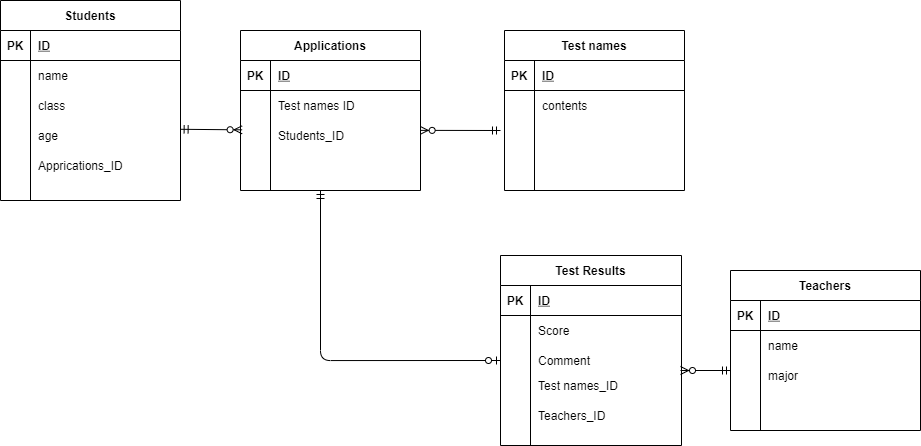

The diagram above was exported from draw.io. Its source (the exported page's mxGraphModel, read from the mxfile embedded in the PNG):
<mxGraphModel dx="1794" dy="583" grid="1" gridSize="10" guides="1" tooltips="1" connect="1" arrows="1" fold="1" page="1" pageScale="1" pageWidth="827" pageHeight="1169" math="0" shadow="0">
  <root>
    <mxCell id="0" />
    <mxCell id="1" parent="0" />
    <mxCell id="9yixImiT3pT0Q9pAB4GW-1" value="Students" style="shape=table;startSize=30;container=1;collapsible=1;childLayout=tableLayout;fixedRows=1;rowLines=0;fontStyle=1;align=center;resizeLast=1;" parent="1" vertex="1">
      <mxGeometry x="-180" y="350" width="180" height="200" as="geometry" />
    </mxCell>
    <mxCell id="9yixImiT3pT0Q9pAB4GW-2" value="" style="shape=partialRectangle;collapsible=0;dropTarget=0;pointerEvents=0;fillColor=none;top=0;left=0;bottom=1;right=0;points=[[0,0.5],[1,0.5]];portConstraint=eastwest;" parent="9yixImiT3pT0Q9pAB4GW-1" vertex="1">
      <mxGeometry y="30" width="180" height="30" as="geometry" />
    </mxCell>
    <mxCell id="9yixImiT3pT0Q9pAB4GW-3" value="PK" style="shape=partialRectangle;connectable=0;fillColor=none;top=0;left=0;bottom=0;right=0;fontStyle=1;overflow=hidden;" parent="9yixImiT3pT0Q9pAB4GW-2" vertex="1">
      <mxGeometry width="30" height="30" as="geometry" />
    </mxCell>
    <mxCell id="9yixImiT3pT0Q9pAB4GW-4" value="ID" style="shape=partialRectangle;connectable=0;fillColor=none;top=0;left=0;bottom=0;right=0;align=left;spacingLeft=6;fontStyle=5;overflow=hidden;" parent="9yixImiT3pT0Q9pAB4GW-2" vertex="1">
      <mxGeometry x="30" width="150" height="30" as="geometry" />
    </mxCell>
    <mxCell id="9yixImiT3pT0Q9pAB4GW-5" value="" style="shape=partialRectangle;collapsible=0;dropTarget=0;pointerEvents=0;fillColor=none;top=0;left=0;bottom=0;right=0;points=[[0,0.5],[1,0.5]];portConstraint=eastwest;" parent="9yixImiT3pT0Q9pAB4GW-1" vertex="1">
      <mxGeometry y="60" width="180" height="30" as="geometry" />
    </mxCell>
    <mxCell id="9yixImiT3pT0Q9pAB4GW-6" value="" style="shape=partialRectangle;connectable=0;fillColor=none;top=0;left=0;bottom=0;right=0;editable=1;overflow=hidden;" parent="9yixImiT3pT0Q9pAB4GW-5" vertex="1">
      <mxGeometry width="30" height="30" as="geometry" />
    </mxCell>
    <mxCell id="9yixImiT3pT0Q9pAB4GW-7" value="name" style="shape=partialRectangle;connectable=0;fillColor=none;top=0;left=0;bottom=0;right=0;align=left;spacingLeft=6;overflow=hidden;" parent="9yixImiT3pT0Q9pAB4GW-5" vertex="1">
      <mxGeometry x="30" width="150" height="30" as="geometry" />
    </mxCell>
    <mxCell id="9yixImiT3pT0Q9pAB4GW-8" value="" style="shape=partialRectangle;collapsible=0;dropTarget=0;pointerEvents=0;fillColor=none;top=0;left=0;bottom=0;right=0;points=[[0,0.5],[1,0.5]];portConstraint=eastwest;" parent="9yixImiT3pT0Q9pAB4GW-1" vertex="1">
      <mxGeometry y="90" width="180" height="30" as="geometry" />
    </mxCell>
    <mxCell id="9yixImiT3pT0Q9pAB4GW-9" value="" style="shape=partialRectangle;connectable=0;fillColor=none;top=0;left=0;bottom=0;right=0;editable=1;overflow=hidden;" parent="9yixImiT3pT0Q9pAB4GW-8" vertex="1">
      <mxGeometry width="30" height="30" as="geometry" />
    </mxCell>
    <mxCell id="9yixImiT3pT0Q9pAB4GW-10" value="class" style="shape=partialRectangle;connectable=0;fillColor=none;top=0;left=0;bottom=0;right=0;align=left;spacingLeft=6;overflow=hidden;" parent="9yixImiT3pT0Q9pAB4GW-8" vertex="1">
      <mxGeometry x="30" width="150" height="30" as="geometry" />
    </mxCell>
    <mxCell id="9yixImiT3pT0Q9pAB4GW-11" value="" style="shape=partialRectangle;collapsible=0;dropTarget=0;pointerEvents=0;fillColor=none;top=0;left=0;bottom=0;right=0;points=[[0,0.5],[1,0.5]];portConstraint=eastwest;" parent="9yixImiT3pT0Q9pAB4GW-1" vertex="1">
      <mxGeometry y="120" width="180" height="30" as="geometry" />
    </mxCell>
    <mxCell id="9yixImiT3pT0Q9pAB4GW-12" value="" style="shape=partialRectangle;connectable=0;fillColor=none;top=0;left=0;bottom=0;right=0;editable=1;overflow=hidden;" parent="9yixImiT3pT0Q9pAB4GW-11" vertex="1">
      <mxGeometry width="30" height="30" as="geometry" />
    </mxCell>
    <mxCell id="9yixImiT3pT0Q9pAB4GW-13" value="age" style="shape=partialRectangle;connectable=0;fillColor=none;top=0;left=0;bottom=0;right=0;align=left;spacingLeft=6;overflow=hidden;" parent="9yixImiT3pT0Q9pAB4GW-11" vertex="1">
      <mxGeometry x="30" width="150" height="30" as="geometry" />
    </mxCell>
    <mxCell id="9yixImiT3pT0Q9pAB4GW-28" value="Teachers" style="shape=table;startSize=30;container=1;collapsible=1;childLayout=tableLayout;fixedRows=1;rowLines=0;fontStyle=1;align=center;resizeLast=1;" parent="1" vertex="1">
      <mxGeometry x="550" y="620" width="190" height="160" as="geometry" />
    </mxCell>
    <mxCell id="9yixImiT3pT0Q9pAB4GW-29" value="" style="shape=partialRectangle;collapsible=0;dropTarget=0;pointerEvents=0;fillColor=none;top=0;left=0;bottom=1;right=0;points=[[0,0.5],[1,0.5]];portConstraint=eastwest;" parent="9yixImiT3pT0Q9pAB4GW-28" vertex="1">
      <mxGeometry y="30" width="190" height="30" as="geometry" />
    </mxCell>
    <mxCell id="9yixImiT3pT0Q9pAB4GW-30" value="PK" style="shape=partialRectangle;connectable=0;fillColor=none;top=0;left=0;bottom=0;right=0;fontStyle=1;overflow=hidden;" parent="9yixImiT3pT0Q9pAB4GW-29" vertex="1">
      <mxGeometry width="30" height="30" as="geometry" />
    </mxCell>
    <mxCell id="9yixImiT3pT0Q9pAB4GW-31" value="ID" style="shape=partialRectangle;connectable=0;fillColor=none;top=0;left=0;bottom=0;right=0;align=left;spacingLeft=6;fontStyle=5;overflow=hidden;" parent="9yixImiT3pT0Q9pAB4GW-29" vertex="1">
      <mxGeometry x="30" width="160" height="30" as="geometry" />
    </mxCell>
    <mxCell id="9yixImiT3pT0Q9pAB4GW-32" value="" style="shape=partialRectangle;collapsible=0;dropTarget=0;pointerEvents=0;fillColor=none;top=0;left=0;bottom=0;right=0;points=[[0,0.5],[1,0.5]];portConstraint=eastwest;" parent="9yixImiT3pT0Q9pAB4GW-28" vertex="1">
      <mxGeometry y="60" width="190" height="30" as="geometry" />
    </mxCell>
    <mxCell id="9yixImiT3pT0Q9pAB4GW-33" value="" style="shape=partialRectangle;connectable=0;fillColor=none;top=0;left=0;bottom=0;right=0;editable=1;overflow=hidden;" parent="9yixImiT3pT0Q9pAB4GW-32" vertex="1">
      <mxGeometry width="30" height="30" as="geometry" />
    </mxCell>
    <mxCell id="9yixImiT3pT0Q9pAB4GW-34" value="name" style="shape=partialRectangle;connectable=0;fillColor=none;top=0;left=0;bottom=0;right=0;align=left;spacingLeft=6;overflow=hidden;" parent="9yixImiT3pT0Q9pAB4GW-32" vertex="1">
      <mxGeometry x="30" width="160" height="30" as="geometry" />
    </mxCell>
    <mxCell id="9yixImiT3pT0Q9pAB4GW-35" value="" style="shape=partialRectangle;collapsible=0;dropTarget=0;pointerEvents=0;fillColor=none;top=0;left=0;bottom=0;right=0;points=[[0,0.5],[1,0.5]];portConstraint=eastwest;" parent="9yixImiT3pT0Q9pAB4GW-28" vertex="1">
      <mxGeometry y="90" width="190" height="30" as="geometry" />
    </mxCell>
    <mxCell id="9yixImiT3pT0Q9pAB4GW-36" value="" style="shape=partialRectangle;connectable=0;fillColor=none;top=0;left=0;bottom=0;right=0;editable=1;overflow=hidden;" parent="9yixImiT3pT0Q9pAB4GW-35" vertex="1">
      <mxGeometry width="30" height="30" as="geometry" />
    </mxCell>
    <mxCell id="9yixImiT3pT0Q9pAB4GW-37" value="major" style="shape=partialRectangle;connectable=0;fillColor=none;top=0;left=0;bottom=0;right=0;align=left;spacingLeft=6;overflow=hidden;" parent="9yixImiT3pT0Q9pAB4GW-35" vertex="1">
      <mxGeometry x="30" width="160" height="30" as="geometry" />
    </mxCell>
    <mxCell id="9yixImiT3pT0Q9pAB4GW-38" value="" style="shape=partialRectangle;collapsible=0;dropTarget=0;pointerEvents=0;fillColor=none;top=0;left=0;bottom=0;right=0;points=[[0,0.5],[1,0.5]];portConstraint=eastwest;" parent="9yixImiT3pT0Q9pAB4GW-28" vertex="1">
      <mxGeometry y="120" width="190" height="30" as="geometry" />
    </mxCell>
    <mxCell id="9yixImiT3pT0Q9pAB4GW-39" value="" style="shape=partialRectangle;connectable=0;fillColor=none;top=0;left=0;bottom=0;right=0;editable=1;overflow=hidden;" parent="9yixImiT3pT0Q9pAB4GW-38" vertex="1">
      <mxGeometry width="30" height="30" as="geometry" />
    </mxCell>
    <mxCell id="9yixImiT3pT0Q9pAB4GW-40" value="" style="shape=partialRectangle;connectable=0;fillColor=none;top=0;left=0;bottom=0;right=0;align=left;spacingLeft=6;overflow=hidden;" parent="9yixImiT3pT0Q9pAB4GW-38" vertex="1">
      <mxGeometry x="30" width="160" height="30" as="geometry" />
    </mxCell>
    <mxCell id="29" value="Test names" style="shape=table;startSize=30;container=1;collapsible=1;childLayout=tableLayout;fixedRows=1;rowLines=0;fontStyle=1;align=center;resizeLast=1;" parent="1" vertex="1">
      <mxGeometry x="324" y="380" width="180" height="160" as="geometry" />
    </mxCell>
    <mxCell id="30" value="" style="shape=partialRectangle;collapsible=0;dropTarget=0;pointerEvents=0;fillColor=none;top=0;left=0;bottom=1;right=0;points=[[0,0.5],[1,0.5]];portConstraint=eastwest;" parent="29" vertex="1">
      <mxGeometry y="30" width="180" height="30" as="geometry" />
    </mxCell>
    <mxCell id="31" value="PK" style="shape=partialRectangle;connectable=0;fillColor=none;top=0;left=0;bottom=0;right=0;fontStyle=1;overflow=hidden;" parent="30" vertex="1">
      <mxGeometry width="30" height="30" as="geometry" />
    </mxCell>
    <mxCell id="32" value="ID" style="shape=partialRectangle;connectable=0;fillColor=none;top=0;left=0;bottom=0;right=0;align=left;spacingLeft=6;fontStyle=5;overflow=hidden;" parent="30" vertex="1">
      <mxGeometry x="30" width="150" height="30" as="geometry" />
    </mxCell>
    <mxCell id="33" value="" style="shape=partialRectangle;collapsible=0;dropTarget=0;pointerEvents=0;fillColor=none;top=0;left=0;bottom=0;right=0;points=[[0,0.5],[1,0.5]];portConstraint=eastwest;" parent="29" vertex="1">
      <mxGeometry y="60" width="180" height="30" as="geometry" />
    </mxCell>
    <mxCell id="34" value="" style="shape=partialRectangle;connectable=0;fillColor=none;top=0;left=0;bottom=0;right=0;editable=1;overflow=hidden;" parent="33" vertex="1">
      <mxGeometry width="30" height="30" as="geometry" />
    </mxCell>
    <mxCell id="35" value="contents" style="shape=partialRectangle;connectable=0;fillColor=none;top=0;left=0;bottom=0;right=0;align=left;spacingLeft=6;overflow=hidden;" parent="33" vertex="1">
      <mxGeometry x="30" width="150" height="30" as="geometry" />
    </mxCell>
    <mxCell id="36" value="" style="shape=partialRectangle;collapsible=0;dropTarget=0;pointerEvents=0;fillColor=none;top=0;left=0;bottom=0;right=0;points=[[0,0.5],[1,0.5]];portConstraint=eastwest;" parent="29" vertex="1">
      <mxGeometry y="90" width="180" height="30" as="geometry" />
    </mxCell>
    <mxCell id="37" value="" style="shape=partialRectangle;connectable=0;fillColor=none;top=0;left=0;bottom=0;right=0;editable=1;overflow=hidden;" parent="36" vertex="1">
      <mxGeometry width="30" height="30" as="geometry" />
    </mxCell>
    <mxCell id="38" value="" style="shape=partialRectangle;connectable=0;fillColor=none;top=0;left=0;bottom=0;right=0;align=left;spacingLeft=6;overflow=hidden;" parent="36" vertex="1">
      <mxGeometry x="30" width="150" height="30" as="geometry" />
    </mxCell>
    <mxCell id="39" value="" style="shape=partialRectangle;collapsible=0;dropTarget=0;pointerEvents=0;fillColor=none;top=0;left=0;bottom=0;right=0;points=[[0,0.5],[1,0.5]];portConstraint=eastwest;" parent="29" vertex="1">
      <mxGeometry y="120" width="180" height="30" as="geometry" />
    </mxCell>
    <mxCell id="40" value="" style="shape=partialRectangle;connectable=0;fillColor=none;top=0;left=0;bottom=0;right=0;editable=1;overflow=hidden;" parent="39" vertex="1">
      <mxGeometry width="30" height="30" as="geometry" />
    </mxCell>
    <mxCell id="41" value="" style="shape=partialRectangle;connectable=0;fillColor=none;top=0;left=0;bottom=0;right=0;align=left;spacingLeft=6;overflow=hidden;" parent="39" vertex="1">
      <mxGeometry x="30" width="150" height="30" as="geometry" />
    </mxCell>
    <mxCell id="42" value="Test Results" style="shape=table;startSize=30;container=1;collapsible=1;childLayout=tableLayout;fixedRows=1;rowLines=0;fontStyle=1;align=center;resizeLast=1;" parent="1" vertex="1">
      <mxGeometry x="320" y="605" width="181" height="190" as="geometry" />
    </mxCell>
    <mxCell id="43" value="" style="shape=partialRectangle;collapsible=0;dropTarget=0;pointerEvents=0;fillColor=none;top=0;left=0;bottom=1;right=0;points=[[0,0.5],[1,0.5]];portConstraint=eastwest;" parent="42" vertex="1">
      <mxGeometry y="30" width="181" height="30" as="geometry" />
    </mxCell>
    <mxCell id="44" value="PK" style="shape=partialRectangle;connectable=0;fillColor=none;top=0;left=0;bottom=0;right=0;fontStyle=1;overflow=hidden;" parent="43" vertex="1">
      <mxGeometry width="30" height="30" as="geometry" />
    </mxCell>
    <mxCell id="45" value="ID" style="shape=partialRectangle;connectable=0;fillColor=none;top=0;left=0;bottom=0;right=0;align=left;spacingLeft=6;fontStyle=5;overflow=hidden;" parent="43" vertex="1">
      <mxGeometry x="30" width="151" height="30" as="geometry" />
    </mxCell>
    <mxCell id="49" value="" style="shape=partialRectangle;collapsible=0;dropTarget=0;pointerEvents=0;fillColor=none;top=0;left=0;bottom=0;right=0;points=[[0,0.5],[1,0.5]];portConstraint=eastwest;" parent="42" vertex="1">
      <mxGeometry y="60" width="181" height="30" as="geometry" />
    </mxCell>
    <mxCell id="50" value="" style="shape=partialRectangle;connectable=0;fillColor=none;top=0;left=0;bottom=0;right=0;editable=1;overflow=hidden;" parent="49" vertex="1">
      <mxGeometry width="30" height="30" as="geometry" />
    </mxCell>
    <mxCell id="51" value="Score" style="shape=partialRectangle;connectable=0;fillColor=none;top=0;left=0;bottom=0;right=0;align=left;spacingLeft=6;overflow=hidden;" parent="49" vertex="1">
      <mxGeometry x="30" width="151" height="30" as="geometry" />
    </mxCell>
    <mxCell id="52" value="" style="shape=partialRectangle;collapsible=0;dropTarget=0;pointerEvents=0;fillColor=none;top=0;left=0;bottom=0;right=0;points=[[0,0.5],[1,0.5]];portConstraint=eastwest;" parent="42" vertex="1">
      <mxGeometry y="90" width="181" height="30" as="geometry" />
    </mxCell>
    <mxCell id="53" value="" style="shape=partialRectangle;connectable=0;fillColor=none;top=0;left=0;bottom=0;right=0;editable=1;overflow=hidden;" parent="52" vertex="1">
      <mxGeometry width="30" height="30" as="geometry" />
    </mxCell>
    <mxCell id="54" value="Comment" style="shape=partialRectangle;connectable=0;fillColor=none;top=0;left=0;bottom=0;right=0;align=left;spacingLeft=6;overflow=hidden;" parent="52" vertex="1">
      <mxGeometry x="30" width="151" height="30" as="geometry" />
    </mxCell>
    <mxCell id="46" value="" style="shape=partialRectangle;collapsible=0;dropTarget=0;pointerEvents=0;fillColor=none;top=0;left=0;bottom=0;right=0;points=[[0,0.5],[1,0.5]];portConstraint=eastwest;" parent="42" vertex="1">
      <mxGeometry y="120" width="181" height="20" as="geometry" />
    </mxCell>
    <mxCell id="47" value="" style="shape=partialRectangle;connectable=0;fillColor=none;top=0;left=0;bottom=0;right=0;editable=1;overflow=hidden;" parent="46" vertex="1">
      <mxGeometry width="30" height="20" as="geometry" />
    </mxCell>
    <mxCell id="48" value="Test names_ID" style="shape=partialRectangle;connectable=0;fillColor=none;top=0;left=0;bottom=0;right=0;align=left;spacingLeft=6;overflow=hidden;" parent="46" vertex="1">
      <mxGeometry x="30" width="151" height="20" as="geometry" />
    </mxCell>
    <mxCell id="82" value="Applications" style="shape=table;startSize=30;container=1;collapsible=1;childLayout=tableLayout;fixedRows=1;rowLines=0;fontStyle=1;align=center;resizeLast=1;" parent="1" vertex="1">
      <mxGeometry x="60" y="380" width="180" height="160" as="geometry" />
    </mxCell>
    <mxCell id="83" value="" style="shape=partialRectangle;collapsible=0;dropTarget=0;pointerEvents=0;fillColor=none;top=0;left=0;bottom=1;right=0;points=[[0,0.5],[1,0.5]];portConstraint=eastwest;" parent="82" vertex="1">
      <mxGeometry y="30" width="180" height="30" as="geometry" />
    </mxCell>
    <mxCell id="84" value="PK" style="shape=partialRectangle;connectable=0;fillColor=none;top=0;left=0;bottom=0;right=0;fontStyle=1;overflow=hidden;" parent="83" vertex="1">
      <mxGeometry width="30" height="30" as="geometry" />
    </mxCell>
    <mxCell id="85" value="ID" style="shape=partialRectangle;connectable=0;fillColor=none;top=0;left=0;bottom=0;right=0;align=left;spacingLeft=6;fontStyle=5;overflow=hidden;" parent="83" vertex="1">
      <mxGeometry x="30" width="150" height="30" as="geometry" />
    </mxCell>
    <mxCell id="86" value="" style="shape=partialRectangle;collapsible=0;dropTarget=0;pointerEvents=0;fillColor=none;top=0;left=0;bottom=0;right=0;points=[[0,0.5],[1,0.5]];portConstraint=eastwest;" parent="82" vertex="1">
      <mxGeometry y="60" width="180" height="30" as="geometry" />
    </mxCell>
    <mxCell id="87" value="" style="shape=partialRectangle;connectable=0;fillColor=none;top=0;left=0;bottom=0;right=0;editable=1;overflow=hidden;" parent="86" vertex="1">
      <mxGeometry width="30" height="30" as="geometry" />
    </mxCell>
    <mxCell id="88" value="Test names ID" style="shape=partialRectangle;connectable=0;fillColor=none;top=0;left=0;bottom=0;right=0;align=left;spacingLeft=6;overflow=hidden;" parent="86" vertex="1">
      <mxGeometry x="30" width="150" height="30" as="geometry" />
    </mxCell>
    <mxCell id="89" value="" style="shape=partialRectangle;collapsible=0;dropTarget=0;pointerEvents=0;fillColor=none;top=0;left=0;bottom=0;right=0;points=[[0,0.5],[1,0.5]];portConstraint=eastwest;" parent="82" vertex="1">
      <mxGeometry y="90" width="180" height="30" as="geometry" />
    </mxCell>
    <mxCell id="90" value="" style="shape=partialRectangle;connectable=0;fillColor=none;top=0;left=0;bottom=0;right=0;editable=1;overflow=hidden;" parent="89" vertex="1">
      <mxGeometry width="30" height="30" as="geometry" />
    </mxCell>
    <mxCell id="91" value="Students_ID" style="shape=partialRectangle;connectable=0;fillColor=none;top=0;left=0;bottom=0;right=0;align=left;spacingLeft=6;overflow=hidden;" parent="89" vertex="1">
      <mxGeometry x="30" width="150" height="30" as="geometry" />
    </mxCell>
    <mxCell id="92" value="" style="shape=partialRectangle;collapsible=0;dropTarget=0;pointerEvents=0;fillColor=none;top=0;left=0;bottom=0;right=0;points=[[0,0.5],[1,0.5]];portConstraint=eastwest;" parent="82" vertex="1">
      <mxGeometry y="120" width="180" height="30" as="geometry" />
    </mxCell>
    <mxCell id="93" value="" style="shape=partialRectangle;connectable=0;fillColor=none;top=0;left=0;bottom=0;right=0;editable=1;overflow=hidden;" parent="92" vertex="1">
      <mxGeometry width="30" height="30" as="geometry" />
    </mxCell>
    <mxCell id="94" value="" style="shape=partialRectangle;connectable=0;fillColor=none;top=0;left=0;bottom=0;right=0;align=left;spacingLeft=6;overflow=hidden;" parent="92" vertex="1">
      <mxGeometry x="30" width="150" height="30" as="geometry" />
    </mxCell>
    <mxCell id="98" value="Apprications_ID" style="shape=partialRectangle;connectable=0;fillColor=none;top=0;left=0;bottom=0;right=0;align=left;spacingLeft=6;overflow=hidden;" parent="1" vertex="1">
      <mxGeometry x="-150" y="500" width="150" height="30" as="geometry" />
    </mxCell>
    <mxCell id="100" value="Teachers_ID" style="shape=partialRectangle;connectable=0;fillColor=none;top=0;left=0;bottom=0;right=0;align=left;spacingLeft=6;overflow=hidden;" parent="1" vertex="1">
      <mxGeometry x="350" y="750" width="151" height="30" as="geometry" />
    </mxCell>
    <mxCell id="116" value="" style="fontSize=12;html=1;endArrow=ERzeroToMany;startArrow=ERmandOne;entryX=0.009;entryY=0.311;entryDx=0;entryDy=0;entryPerimeter=0;exitX=0.998;exitY=0.293;exitDx=0;exitDy=0;exitPerimeter=0;" parent="1" target="89" edge="1" source="9yixImiT3pT0Q9pAB4GW-11">
      <mxGeometry width="100" height="100" relative="1" as="geometry">
        <mxPoint y="460" as="sourcePoint" />
        <mxPoint x="60" y="100" as="targetPoint" />
      </mxGeometry>
    </mxCell>
    <mxCell id="120" value="" style="fontSize=12;html=1;endArrow=ERzeroToMany;startArrow=ERmandOne;" parent="1" edge="1">
      <mxGeometry width="100" height="100" relative="1" as="geometry">
        <mxPoint x="550" y="720" as="sourcePoint" />
        <mxPoint x="500" y="720" as="targetPoint" />
      </mxGeometry>
    </mxCell>
    <mxCell id="124" value="" style="edgeStyle=orthogonalEdgeStyle;fontSize=12;html=1;endArrow=ERzeroToOne;startArrow=ERmandOne;entryX=0;entryY=0.5;entryDx=0;entryDy=0;" parent="1" edge="1" target="52">
      <mxGeometry width="100" height="100" relative="1" as="geometry">
        <mxPoint x="140" y="540" as="sourcePoint" />
        <mxPoint x="100" y="570" as="targetPoint" />
      </mxGeometry>
    </mxCell>
    <mxCell id="142" value="" style="fontSize=12;html=1;endArrow=ERzeroToMany;startArrow=ERmandOne;entryX=0.998;entryY=0.329;entryDx=0;entryDy=0;entryPerimeter=0;" edge="1" parent="1" target="89">
      <mxGeometry width="100" height="100" relative="1" as="geometry">
        <mxPoint x="320" y="480" as="sourcePoint" />
        <mxPoint x="280" y="540" as="targetPoint" />
      </mxGeometry>
    </mxCell>
  </root>
</mxGraphModel>